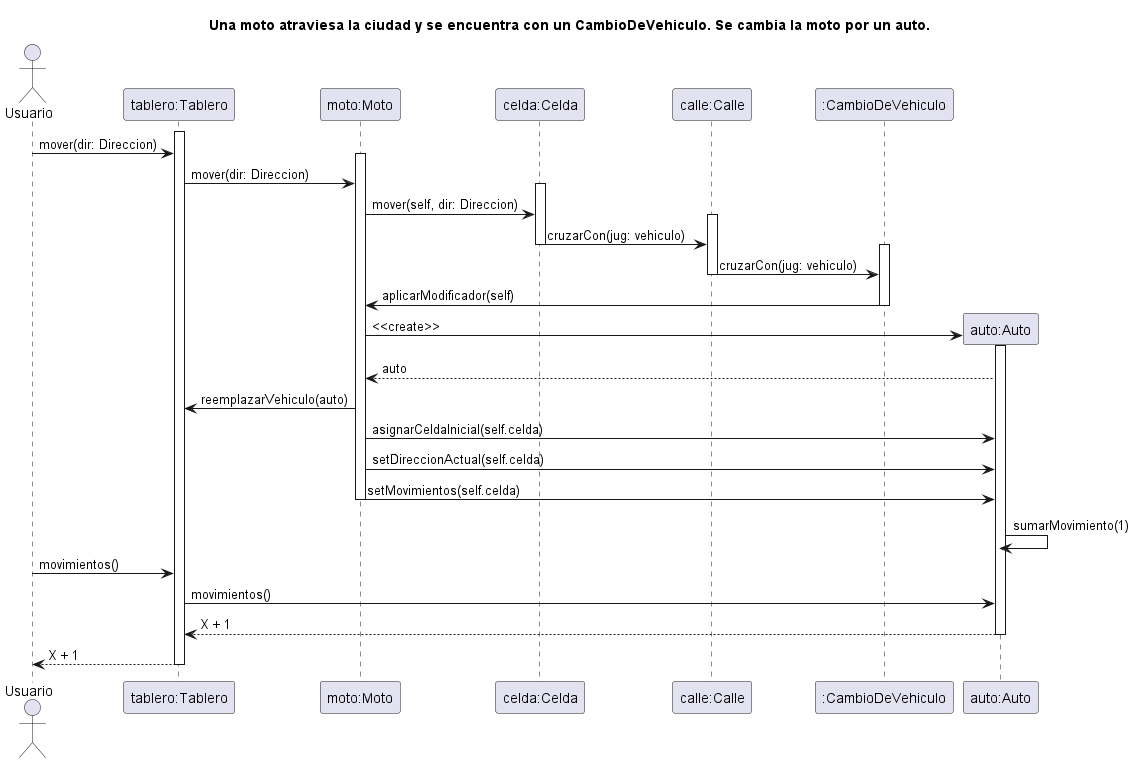

The diagram above was rendered by PlantUML. Its source (embedded in the PNG):
@startuml SecuenciaMotoCambiaVehiculo
' Caso de uso 
' Una moto atraviesa la ciudad y se encuentra con un CambioDeVehiculo. Se cambia la moto por un auto.

title Una moto atraviesa la ciudad y se encuentra con un CambioDeVehiculo. Se cambia la moto por un auto.

Actor Usuario as user
participant "tablero:Tablero" as tablero
participant "moto:Moto" as vehiculo
participant "celda:Celda" as celda
participant "calle:Calle" as calle
participant ":CambioDeVehiculo" as cambioDeVehiculo
participant "auto:Auto" as nuevovehiculo

activate tablero

user -> tablero: mover(dir: Direccion)

activate vehiculo

tablero -> vehiculo: mover(dir: Direccion)

activate celda

vehiculo -> celda: mover(self, dir: Direccion)

activate calle

celda -> calle: cruzarCon(jug: vehiculo)

deactivate celda

activate cambioDeVehiculo

calle -> cambioDeVehiculo: cruzarCon(jug: vehiculo)

deactivate calle

cambioDeVehiculo -> vehiculo: aplicarModificador(self)

create nuevovehiculo

deactivate cambioDeVehiculo
vehiculo -> nuevovehiculo: <<create>>
activate nuevovehiculo
nuevovehiculo --> vehiculo: auto
vehiculo -> tablero: reemplazarVehiculo(auto)
vehiculo -> nuevovehiculo: asignarCeldaInicial(self.celda)
vehiculo -> nuevovehiculo: setDireccionActual(self.celda)
vehiculo -> nuevovehiculo: setMovimientos(self.celda)

deactivate vehiculo
nuevovehiculo -> nuevovehiculo: sumarMovimiento(1)


deactivate celda

user -> tablero: movimientos()

tablero -> nuevovehiculo: movimientos()
nuevovehiculo --> tablero: X + 1

deactivate nuevovehiculo

tablero --> user: X + 1

deactivate tablero


@enduml